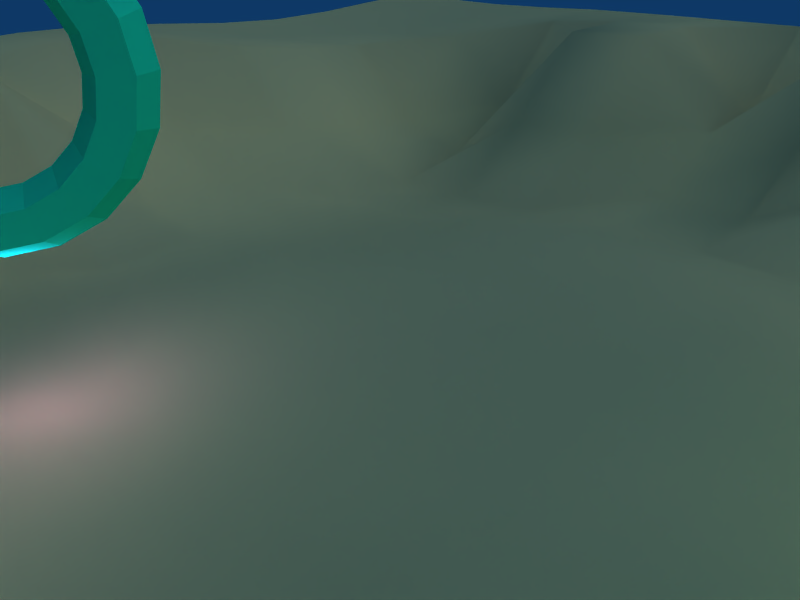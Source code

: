 # Source: level-test.blend  (saved by Blender 2.49.2; exported with 4.5.12 LTS)
import bpy
from mathutils import Matrix  # noqa: F401  (used for matrix-valued properties, if any)

bpy.ops.wm.read_factory_settings(use_empty=True)
scene = bpy.context.scene
scene.name = 'Scene'

# ---- collections
col_collection_1 = bpy.data.collections.new('Collection 1'); scene.collection.children.link(col_collection_1)

# ---- materials (node trees are filled in below, after node groups)
mat_loop = bpy.data.materials.new('Loop')
mat_loop.alpha_threshold = 0.0
mat_loop.diffuse_color = (0.07938, 0.9346, 0.7064, 1.0)
mat_loop.roughness = 0.5
mat_loop.line_color = (0.0, 0.0, 0.0, 1.0)
mat_ground = bpy.data.materials.new('Ground')
mat_ground.alpha_threshold = 0.0
mat_ground.diffuse_color = (0.8634, 0.7463, 0.5037, 1.0)
mat_ground.roughness = 0.5
mat_ground.line_color = (0.0, 0.0, 0.0, 1.0)

# ---- material node trees

# ---- world
world_world = bpy.data.worlds.new('World'); scene.world = world_world
world_world.color = (0.05656, 0.2208, 0.4)
world_world.use_sun_shadow = False
world_world.sun_shadow_jitter_overblur = 0.0
world_world.cycles.sampling_method = 'MANUAL'
world_world.cycles.sample_map_resolution = 256

# ---- cameras
cam_camera = bpy.data.cameras.new('Camera')
cam_camera.passepartout_alpha = 0.2
cam_camera.clip_start = 1.0
cam_camera.clip_end = 300.0
cam_camera.lens = 35.0
cam_camera.ortho_scale = 7.314
cam_camera.show_passepartout = False
cam_camera.show_safe_areas = True
cam_camera.dof.focus_distance = 0.0
cam_camera.dof.aperture_fstop = 128.0

# ---- lights
light_lamp_003 = bpy.data.lights.new('Lamp.003', 'POINT')
light_lamp_003.color = (0.9766, 0.5575, 1.0)
light_lamp_003.transmission_factor = 0.0
light_lamp_003.energy = 100.0
light_lamp_003.shadow_buffer_clip_start = 0.5
light_lamp_003.shadow_soft_size = 1.0
light_lamp_003.shadow_maximum_resolution = 0.006
light_lamp_003.use_absolute_resolution = True
light_lamp_003.cycles.use_multiple_importance_sampling = False
light_lamp_004 = bpy.data.lights.new('Lamp.004', 'POINT')
light_lamp_004.color = (0.8935, 1.0, 0.5122)
light_lamp_004.transmission_factor = 0.0
light_lamp_004.energy = 100.0
light_lamp_004.shadow_buffer_clip_start = 0.5
light_lamp_004.shadow_soft_size = 1.0
light_lamp_004.shadow_maximum_resolution = 0.006
light_lamp_004.use_absolute_resolution = True
light_lamp_004.cycles.use_multiple_importance_sampling = False
light_lamp_001 = bpy.data.lights.new('Lamp.001', 'POINT')
light_lamp_001.color = (0.5122, 1.0, 0.6993)
light_lamp_001.transmission_factor = 0.0
light_lamp_001.energy = 100.0
light_lamp_001.shadow_buffer_clip_start = 0.5
light_lamp_001.shadow_soft_size = 1.0
light_lamp_001.shadow_maximum_resolution = 0.006
light_lamp_001.use_absolute_resolution = True
light_lamp_001.cycles.use_multiple_importance_sampling = False
light_spot = bpy.data.lights.new('Spot', 'SUN')
light_spot.transmission_factor = 0.0
light_spot.cutoff_distance = 30.0
light_spot.angle = 1.571
light_spot.energy = 1.0
light_spot.shadow_buffer_clip_start = 1.001
light_spot.shadow_soft_size = 1.0
light_spot.shadow_cascade_max_distance = 1000.0
light_spot.cycles.use_multiple_importance_sampling = False

# ---- meshes
me_torus_002 = bpy.data.meshes.new('Torus.002')
me_torus_002.from_pydata([(1.25, 0.0, 0.0), (1.125, 0.0, 0.2165), (0.875, 0.0, 0.2165), (0.75, 0.0, 3.062e-17), (0.875, 0.0, -0.2165), (1.125, 0.0, -0.2165), (1.189, 0.3863, 0.0), (1.07, 0.3476, 0.2165), (0.8322, 0.2704, 0.2165), (0.7133, 0.2318, 3.062e-17), (0.8322, 0.2704, -0.2165), (1.07, 0.3476, -0.2165), (1.011, 0.7347, 0.0), (0.9101, 0.6613, 0.2165), (0.7079, 0.5143, 0.2165), (0.6068, 0.4408, 3.062e-17), (0.7079, 0.5143, -0.2165), (0.9101, 0.6613, -0.2165), (0.7347, 1.011, 0.0), (0.6613, 0.9101, 0.2165), (0.5143, 0.7079, 0.2165), (0.4408, 0.6068, 3.062e-17), (0.5143, 0.7079, -0.2165), (0.6613, 0.9101, -0.2165), (0.3863, 1.189, 0.0), (0.3476, 1.07, 0.2165), (0.2704, 0.8322, 0.2165), (0.2318, 0.7133, 3.062e-17), (0.2704, 0.8322, -0.2165), (0.3476, 1.07, -0.2165), (-5.464e-08, 1.25, 0.0), (-4.918e-08, 1.125, 0.2165), (-3.825e-08, 0.875, 0.2165), (-3.278e-08, 0.75, 3.062e-17), (-3.825e-08, 0.875, -0.2165), (-4.918e-08, 1.125, -0.2165), (-0.3863, 1.189, 0.0), (-0.3476, 1.07, 0.2165), (-0.2704, 0.8322, 0.2165), (-0.2318, 0.7133, 3.062e-17), (-0.2704, 0.8322, -0.2165), (-0.3476, 1.07, -0.2165), (-0.7347, 1.011, 0.0), (-0.6613, 0.9101, 0.2165), (-0.5143, 0.7079, 0.2165), (-0.4408, 0.6068, 3.062e-17), (-0.5143, 0.7079, -0.2165), (-0.6613, 0.9101, -0.2165), (-1.011, 0.7347, 0.0), (-0.9101, 0.6613, 0.2165), (-0.7079, 0.5143, 0.2165), (-0.6068, 0.4408, 3.062e-17), (-0.7079, 0.5143, -0.2165), (-0.9101, 0.6613, -0.2165), (-1.189, 0.3863, 0.0), (-1.07, 0.3476, 0.2165), (-0.8322, 0.2704, 0.2165), (-0.7133, 0.2318, 3.062e-17), (-0.8322, 0.2704, -0.2165), (-1.07, 0.3476, -0.2165), (-1.25, -1.093e-07, 0.0), (-1.125, -9.835e-08, 0.2165), (-0.875, -7.649e-08, 0.2165), (-0.75, -6.557e-08, 3.062e-17), (-0.875, -7.649e-08, -0.2165), (-1.125, -9.835e-08, -0.2165), (-1.189, -0.3863, 0.0), (-1.07, -0.3476, 0.2165), (-0.8322, -0.2704, 0.2165), (-0.7133, -0.2318, 3.062e-17), (-0.8322, -0.2704, -0.2165), (-1.07, -0.3476, -0.2165), (-1.011, -0.7347, 0.0), (-0.9101, -0.6613, 0.2165), (-0.7079, -0.5143, 0.2165), (-0.6068, -0.4408, 3.062e-17), (-0.7079, -0.5143, -0.2165), (-0.9101, -0.6613, -0.2165), (-0.7347, -1.011, 0.0), (-0.6613, -0.9101, 0.2165), (-0.5143, -0.7079, 0.2165), (-0.4408, -0.6068, 3.062e-17), (-0.5143, -0.7079, -0.2165), (-0.6613, -0.9101, -0.2165), (-0.3863, -1.189, 0.0), (-0.3476, -1.07, 0.2165), (-0.2704, -0.8322, 0.2165), (-0.2318, -0.7133, 3.062e-17), (-0.2704, -0.8322, -0.2165), (-0.3476, -1.07, -0.2165), (1.491e-08, -1.25, 0.0), (1.342e-08, -1.125, 0.2165), (1.043e-08, -0.875, 0.2165), (8.944e-09, -0.75, 3.062e-17), (1.043e-08, -0.875, -0.2165), (1.342e-08, -1.125, -0.2165), (0.3863, -1.189, 0.0), (0.3476, -1.07, 0.2165), (0.2704, -0.8322, 0.2165), (0.2318, -0.7133, 3.062e-17), (0.2704, -0.8322, -0.2165), (0.3476, -1.07, -0.2165), (0.7347, -1.011, 0.0), (0.6613, -0.9101, 0.2165), (0.5143, -0.7079, 0.2165), (0.4408, -0.6068, 3.062e-17), (0.5143, -0.7079, -0.2165), (0.6613, -0.9101, -0.2165), (1.011, -0.7347, 0.0), (0.9101, -0.6613, 0.2165), (0.7079, -0.5143, 0.2165), (0.6068, -0.4408, 3.062e-17), (0.7079, -0.5143, -0.2165), (0.9101, -0.6613, -0.2165), (1.189, -0.3863, 0.0), (1.07, -0.3476, 0.2165), (0.8322, -0.2704, 0.2165), (0.7133, -0.2318, 3.062e-17), (0.8322, -0.2704, -0.2165), (1.07, -0.3476, -0.2165)], [], [(1, 0, 6, 7), (7, 8, 2, 1), (8, 9, 3, 2), (9, 10, 4, 3), (10, 11, 5, 4), (0, 5, 11, 6), (12, 13, 7, 6), (13, 14, 8, 7), (14, 15, 9, 8), (15, 16, 10, 9), (16, 17, 11, 10), (17, 12, 6, 11), (18, 19, 13, 12), (19, 20, 14, 13), (20, 21, 15, 14), (21, 22, 16, 15), (22, 23, 17, 16), (23, 18, 12, 17), (24, 25, 19, 18), (25, 26, 20, 19), (26, 27, 21, 20), (27, 28, 22, 21), (28, 29, 23, 22), (29, 24, 18, 23), (30, 31, 25, 24), (31, 32, 26, 25), (32, 33, 27, 26), (33, 34, 28, 27), (34, 35, 29, 28), (35, 30, 24, 29), (36, 37, 31, 30), (37, 38, 32, 31), (38, 39, 33, 32), (39, 40, 34, 33), (40, 41, 35, 34), (41, 36, 30, 35), (42, 43, 37, 36), (43, 44, 38, 37), (44, 45, 39, 38), (45, 46, 40, 39), (46, 47, 41, 40), (47, 42, 36, 41), (48, 49, 43, 42), (49, 50, 44, 43), (50, 51, 45, 44), (51, 52, 46, 45), (52, 53, 47, 46), (53, 48, 42, 47), (54, 55, 49, 48), (55, 56, 50, 49), (56, 57, 51, 50), (57, 58, 52, 51), (58, 59, 53, 52), (59, 54, 48, 53), (60, 61, 55, 54), (61, 62, 56, 55), (62, 63, 57, 56), (63, 64, 58, 57), (64, 65, 59, 58), (65, 60, 54, 59), (66, 67, 61, 60), (67, 68, 62, 61), (68, 69, 63, 62), (69, 70, 64, 63), (70, 71, 65, 64), (71, 66, 60, 65), (72, 73, 67, 66), (73, 74, 68, 67), (74, 75, 69, 68), (75, 76, 70, 69), (76, 77, 71, 70), (77, 72, 66, 71), (78, 79, 73, 72), (79, 80, 74, 73), (80, 81, 75, 74), (81, 82, 76, 75), (82, 83, 77, 76), (83, 78, 72, 77), (84, 85, 79, 78), (85, 86, 80, 79), (86, 87, 81, 80), (87, 88, 82, 81), (88, 89, 83, 82), (89, 84, 78, 83), (90, 91, 85, 84), (91, 92, 86, 85), (92, 93, 87, 86), (93, 94, 88, 87), (94, 95, 89, 88), (95, 90, 84, 89), (96, 97, 91, 90), (97, 98, 92, 91), (98, 99, 93, 92), (99, 100, 94, 93), (100, 101, 95, 94), (101, 96, 90, 95), (102, 103, 97, 96), (103, 104, 98, 97), (104, 105, 99, 98), (105, 106, 100, 99), (106, 107, 101, 100), (107, 102, 96, 101), (108, 109, 103, 102), (109, 110, 104, 103), (110, 111, 105, 104), (111, 112, 106, 105), (112, 113, 107, 106), (113, 108, 102, 107), (114, 115, 109, 108), (115, 116, 110, 109), (116, 117, 111, 110), (117, 118, 112, 111), (118, 119, 113, 112), (119, 114, 108, 113), (0, 1, 115, 114), (1, 2, 116, 115), (2, 3, 117, 116), (3, 4, 118, 117), (4, 5, 119, 118), (5, 0, 114, 119)])
me_torus_002.materials.append(mat_loop)
me_torus_002.use_remesh_preserve_volume = False
me_torus_002.use_remesh_preserve_attributes = False
me_torus_002.use_mirror_vertex_groups = False
me_torus_002.update()
me_torus_001 = bpy.data.meshes.new('Torus.001')
me_torus_001.from_pydata([(1.25, 0.0, 0.0), (1.125, 0.0, 0.2165), (0.875, 0.0, 0.2165), (0.75, 0.0, 3.062e-17), (0.875, 0.0, -0.2165), (1.125, 0.0, -0.2165), (1.189, 0.3863, 0.0), (1.07, 0.3476, 0.2165), (0.8322, 0.2704, 0.2165), (0.7133, 0.2318, 3.062e-17), (0.8322, 0.2704, -0.2165), (1.07, 0.3476, -0.2165), (1.011, 0.7347, 0.0), (0.9101, 0.6613, 0.2165), (0.7079, 0.5143, 0.2165), (0.6068, 0.4408, 3.062e-17), (0.7079, 0.5143, -0.2165), (0.9101, 0.6613, -0.2165), (0.7347, 1.011, 0.0), (0.6613, 0.9101, 0.2165), (0.5143, 0.7079, 0.2165), (0.4408, 0.6068, 3.062e-17), (0.5143, 0.7079, -0.2165), (0.6613, 0.9101, -0.2165), (0.3863, 1.189, 0.0), (0.3476, 1.07, 0.2165), (0.2704, 0.8322, 0.2165), (0.2318, 0.7133, 3.062e-17), (0.2704, 0.8322, -0.2165), (0.3476, 1.07, -0.2165), (-5.464e-08, 1.25, 0.0), (-4.918e-08, 1.125, 0.2165), (-3.825e-08, 0.875, 0.2165), (-3.278e-08, 0.75, 3.062e-17), (-3.825e-08, 0.875, -0.2165), (-4.918e-08, 1.125, -0.2165), (-0.3863, 1.189, 0.0), (-0.3476, 1.07, 0.2165), (-0.2704, 0.8322, 0.2165), (-0.2318, 0.7133, 3.062e-17), (-0.2704, 0.8322, -0.2165), (-0.3476, 1.07, -0.2165), (-0.7347, 1.011, 0.0), (-0.6613, 0.9101, 0.2165), (-0.5143, 0.7079, 0.2165), (-0.4408, 0.6068, 3.062e-17), (-0.5143, 0.7079, -0.2165), (-0.6613, 0.9101, -0.2165), (-1.011, 0.7347, 0.0), (-0.9101, 0.6613, 0.2165), (-0.7079, 0.5143, 0.2165), (-0.6068, 0.4408, 3.062e-17), (-0.7079, 0.5143, -0.2165), (-0.9101, 0.6613, -0.2165), (-1.189, 0.3863, 0.0), (-1.07, 0.3476, 0.2165), (-0.8322, 0.2704, 0.2165), (-0.7133, 0.2318, 3.062e-17), (-0.8322, 0.2704, -0.2165), (-1.07, 0.3476, -0.2165), (-1.25, -1.093e-07, 0.0), (-1.125, -9.835e-08, 0.2165), (-0.875, -7.649e-08, 0.2165), (-0.75, -6.557e-08, 3.062e-17), (-0.875, -7.649e-08, -0.2165), (-1.125, -9.835e-08, -0.2165), (-1.189, -0.3863, 0.0), (-1.07, -0.3476, 0.2165), (-0.8322, -0.2704, 0.2165), (-0.7133, -0.2318, 3.062e-17), (-0.8322, -0.2704, -0.2165), (-1.07, -0.3476, -0.2165), (-1.011, -0.7347, 0.0), (-0.9101, -0.6613, 0.2165), (-0.7079, -0.5143, 0.2165), (-0.6068, -0.4408, 3.062e-17), (-0.7079, -0.5143, -0.2165), (-0.9101, -0.6613, -0.2165), (-0.7347, -1.011, 0.0), (-0.6613, -0.9101, 0.2165), (-0.5143, -0.7079, 0.2165), (-0.4408, -0.6068, 3.062e-17), (-0.5143, -0.7079, -0.2165), (-0.6613, -0.9101, -0.2165), (-0.3863, -1.189, 0.0), (-0.3476, -1.07, 0.2165), (-0.2704, -0.8322, 0.2165), (-0.2318, -0.7133, 3.062e-17), (-0.2704, -0.8322, -0.2165), (-0.3476, -1.07, -0.2165), (1.491e-08, -1.25, 0.0), (1.342e-08, -1.125, 0.2165), (1.043e-08, -0.875, 0.2165), (8.944e-09, -0.75, 3.062e-17), (1.043e-08, -0.875, -0.2165), (1.342e-08, -1.125, -0.2165), (0.3863, -1.189, 0.0), (0.3476, -1.07, 0.2165), (0.2704, -0.8322, 0.2165), (0.2318, -0.7133, 3.062e-17), (0.2704, -0.8322, -0.2165), (0.3476, -1.07, -0.2165), (0.7347, -1.011, 0.0), (0.6613, -0.9101, 0.2165), (0.5143, -0.7079, 0.2165), (0.4408, -0.6068, 3.062e-17), (0.5143, -0.7079, -0.2165), (0.6613, -0.9101, -0.2165), (1.011, -0.7347, 0.0), (0.9101, -0.6613, 0.2165), (0.7079, -0.5143, 0.2165), (0.6068, -0.4408, 3.062e-17), (0.7079, -0.5143, -0.2165), (0.9101, -0.6613, -0.2165), (1.189, -0.3863, 0.0), (1.07, -0.3476, 0.2165), (0.8322, -0.2704, 0.2165), (0.7133, -0.2318, 3.062e-17), (0.8322, -0.2704, -0.2165), (1.07, -0.3476, -0.2165)], [], [(1, 0, 6, 7), (7, 8, 2, 1), (8, 9, 3, 2), (9, 10, 4, 3), (10, 11, 5, 4), (0, 5, 11, 6), (12, 13, 7, 6), (13, 14, 8, 7), (14, 15, 9, 8), (15, 16, 10, 9), (16, 17, 11, 10), (17, 12, 6, 11), (18, 19, 13, 12), (19, 20, 14, 13), (20, 21, 15, 14), (21, 22, 16, 15), (22, 23, 17, 16), (23, 18, 12, 17), (24, 25, 19, 18), (25, 26, 20, 19), (26, 27, 21, 20), (27, 28, 22, 21), (28, 29, 23, 22), (29, 24, 18, 23), (30, 31, 25, 24), (31, 32, 26, 25), (32, 33, 27, 26), (33, 34, 28, 27), (34, 35, 29, 28), (35, 30, 24, 29), (36, 37, 31, 30), (37, 38, 32, 31), (38, 39, 33, 32), (39, 40, 34, 33), (40, 41, 35, 34), (41, 36, 30, 35), (42, 43, 37, 36), (43, 44, 38, 37), (44, 45, 39, 38), (45, 46, 40, 39), (46, 47, 41, 40), (47, 42, 36, 41), (48, 49, 43, 42), (49, 50, 44, 43), (50, 51, 45, 44), (51, 52, 46, 45), (52, 53, 47, 46), (53, 48, 42, 47), (54, 55, 49, 48), (55, 56, 50, 49), (56, 57, 51, 50), (57, 58, 52, 51), (58, 59, 53, 52), (59, 54, 48, 53), (60, 61, 55, 54), (61, 62, 56, 55), (62, 63, 57, 56), (63, 64, 58, 57), (64, 65, 59, 58), (65, 60, 54, 59), (66, 67, 61, 60), (67, 68, 62, 61), (68, 69, 63, 62), (69, 70, 64, 63), (70, 71, 65, 64), (71, 66, 60, 65), (72, 73, 67, 66), (73, 74, 68, 67), (74, 75, 69, 68), (75, 76, 70, 69), (76, 77, 71, 70), (77, 72, 66, 71), (78, 79, 73, 72), (79, 80, 74, 73), (80, 81, 75, 74), (81, 82, 76, 75), (82, 83, 77, 76), (83, 78, 72, 77), (84, 85, 79, 78), (85, 86, 80, 79), (86, 87, 81, 80), (87, 88, 82, 81), (88, 89, 83, 82), (89, 84, 78, 83), (90, 91, 85, 84), (91, 92, 86, 85), (92, 93, 87, 86), (93, 94, 88, 87), (94, 95, 89, 88), (95, 90, 84, 89), (96, 97, 91, 90), (97, 98, 92, 91), (98, 99, 93, 92), (99, 100, 94, 93), (100, 101, 95, 94), (101, 96, 90, 95), (102, 103, 97, 96), (103, 104, 98, 97), (104, 105, 99, 98), (105, 106, 100, 99), (106, 107, 101, 100), (107, 102, 96, 101), (108, 109, 103, 102), (109, 110, 104, 103), (110, 111, 105, 104), (111, 112, 106, 105), (112, 113, 107, 106), (113, 108, 102, 107), (114, 115, 109, 108), (115, 116, 110, 109), (116, 117, 111, 110), (117, 118, 112, 111), (118, 119, 113, 112), (119, 114, 108, 113), (0, 1, 115, 114), (1, 2, 116, 115), (2, 3, 117, 116), (3, 4, 118, 117), (4, 5, 119, 118), (5, 0, 114, 119)])
me_torus_001.materials.append(mat_loop)
me_torus_001.use_remesh_preserve_volume = False
me_torus_001.use_remesh_preserve_attributes = False
me_torus_001.use_mirror_vertex_groups = False
me_torus_001.update()
me_torus = bpy.data.meshes.new('Torus')
me_torus.from_pydata([(1.25, 0.0, 0.0), (1.125, 0.0, 0.2165), (0.875, 0.0, 0.2165), (0.75, 0.0, 3.062e-17), (0.875, 0.0, -0.2165), (1.125, 0.0, -0.2165), (1.189, 0.3863, 0.0), (1.07, 0.3476, 0.2165), (0.8322, 0.2704, 0.2165), (0.7133, 0.2318, 3.062e-17), (0.8322, 0.2704, -0.2165), (1.07, 0.3476, -0.2165), (1.011, 0.7347, 0.0), (0.9101, 0.6613, 0.2165), (0.7079, 0.5143, 0.2165), (0.6068, 0.4408, 3.062e-17), (0.7079, 0.5143, -0.2165), (0.9101, 0.6613, -0.2165), (0.7347, 1.011, 0.0), (0.6613, 0.9101, 0.2165), (0.5143, 0.7079, 0.2165), (0.4408, 0.6068, 3.062e-17), (0.5143, 0.7079, -0.2165), (0.6613, 0.9101, -0.2165), (0.3863, 1.189, 0.0), (0.3476, 1.07, 0.2165), (0.2704, 0.8322, 0.2165), (0.2318, 0.7133, 3.062e-17), (0.2704, 0.8322, -0.2165), (0.3476, 1.07, -0.2165), (-5.464e-08, 1.25, 0.0), (-4.918e-08, 1.125, 0.2165), (-3.825e-08, 0.875, 0.2165), (-3.278e-08, 0.75, 3.062e-17), (-3.825e-08, 0.875, -0.2165), (-4.918e-08, 1.125, -0.2165), (-0.3863, 1.189, 0.0), (-0.3476, 1.07, 0.2165), (-0.2704, 0.8322, 0.2165), (-0.2318, 0.7133, 3.062e-17), (-0.2704, 0.8322, -0.2165), (-0.3476, 1.07, -0.2165), (-0.7347, 1.011, 0.0), (-0.6613, 0.9101, 0.2165), (-0.5143, 0.7079, 0.2165), (-0.4408, 0.6068, 3.062e-17), (-0.5143, 0.7079, -0.2165), (-0.6613, 0.9101, -0.2165), (-1.011, 0.7347, 0.0), (-0.9101, 0.6613, 0.2165), (-0.7079, 0.5143, 0.2165), (-0.6068, 0.4408, 3.062e-17), (-0.7079, 0.5143, -0.2165), (-0.9101, 0.6613, -0.2165), (-1.189, 0.3863, 0.0), (-1.07, 0.3476, 0.2165), (-0.8322, 0.2704, 0.2165), (-0.7133, 0.2318, 3.062e-17), (-0.8322, 0.2704, -0.2165), (-1.07, 0.3476, -0.2165), (-1.25, -1.093e-07, 0.0), (-1.125, -9.835e-08, 0.2165), (-0.875, -7.649e-08, 0.2165), (-0.75, -6.557e-08, 3.062e-17), (-0.875, -7.649e-08, -0.2165), (-1.125, -9.835e-08, -0.2165), (-1.189, -0.3863, 0.0), (-1.07, -0.3476, 0.2165), (-0.8322, -0.2704, 0.2165), (-0.7133, -0.2318, 3.062e-17), (-0.8322, -0.2704, -0.2165), (-1.07, -0.3476, -0.2165), (-1.011, -0.7347, 0.0), (-0.9101, -0.6613, 0.2165), (-0.7079, -0.5143, 0.2165), (-0.6068, -0.4408, 3.062e-17), (-0.7079, -0.5143, -0.2165), (-0.9101, -0.6613, -0.2165), (-0.7347, -1.011, 0.0), (-0.6613, -0.9101, 0.2165), (-0.5143, -0.7079, 0.2165), (-0.4408, -0.6068, 3.062e-17), (-0.5143, -0.7079, -0.2165), (-0.6613, -0.9101, -0.2165), (-0.3863, -1.189, 0.0), (-0.3476, -1.07, 0.2165), (-0.2704, -0.8322, 0.2165), (-0.2318, -0.7133, 3.062e-17), (-0.2704, -0.8322, -0.2165), (-0.3476, -1.07, -0.2165), (1.491e-08, -1.25, 0.0), (1.342e-08, -1.125, 0.2165), (1.043e-08, -0.875, 0.2165), (8.944e-09, -0.75, 3.062e-17), (1.043e-08, -0.875, -0.2165), (1.342e-08, -1.125, -0.2165), (0.3863, -1.189, 0.0), (0.3476, -1.07, 0.2165), (0.2704, -0.8322, 0.2165), (0.2318, -0.7133, 3.062e-17), (0.2704, -0.8322, -0.2165), (0.3476, -1.07, -0.2165), (0.7347, -1.011, 0.0), (0.6613, -0.9101, 0.2165), (0.5143, -0.7079, 0.2165), (0.4408, -0.6068, 3.062e-17), (0.5143, -0.7079, -0.2165), (0.6613, -0.9101, -0.2165), (1.011, -0.7347, 0.0), (0.9101, -0.6613, 0.2165), (0.7079, -0.5143, 0.2165), (0.6068, -0.4408, 3.062e-17), (0.7079, -0.5143, -0.2165), (0.9101, -0.6613, -0.2165), (1.189, -0.3863, 0.0), (1.07, -0.3476, 0.2165), (0.8322, -0.2704, 0.2165), (0.7133, -0.2318, 3.062e-17), (0.8322, -0.2704, -0.2165), (1.07, -0.3476, -0.2165)], [], [(1, 0, 6, 7), (7, 8, 2, 1), (8, 9, 3, 2), (9, 10, 4, 3), (10, 11, 5, 4), (0, 5, 11, 6), (12, 13, 7, 6), (13, 14, 8, 7), (14, 15, 9, 8), (15, 16, 10, 9), (16, 17, 11, 10), (17, 12, 6, 11), (18, 19, 13, 12), (19, 20, 14, 13), (20, 21, 15, 14), (21, 22, 16, 15), (22, 23, 17, 16), (23, 18, 12, 17), (24, 25, 19, 18), (25, 26, 20, 19), (26, 27, 21, 20), (27, 28, 22, 21), (28, 29, 23, 22), (29, 24, 18, 23), (30, 31, 25, 24), (31, 32, 26, 25), (32, 33, 27, 26), (33, 34, 28, 27), (34, 35, 29, 28), (35, 30, 24, 29), (36, 37, 31, 30), (37, 38, 32, 31), (38, 39, 33, 32), (39, 40, 34, 33), (40, 41, 35, 34), (41, 36, 30, 35), (42, 43, 37, 36), (43, 44, 38, 37), (44, 45, 39, 38), (45, 46, 40, 39), (46, 47, 41, 40), (47, 42, 36, 41), (48, 49, 43, 42), (49, 50, 44, 43), (50, 51, 45, 44), (51, 52, 46, 45), (52, 53, 47, 46), (53, 48, 42, 47), (54, 55, 49, 48), (55, 56, 50, 49), (56, 57, 51, 50), (57, 58, 52, 51), (58, 59, 53, 52), (59, 54, 48, 53), (60, 61, 55, 54), (61, 62, 56, 55), (62, 63, 57, 56), (63, 64, 58, 57), (64, 65, 59, 58), (65, 60, 54, 59), (66, 67, 61, 60), (67, 68, 62, 61), (68, 69, 63, 62), (69, 70, 64, 63), (70, 71, 65, 64), (71, 66, 60, 65), (72, 73, 67, 66), (73, 74, 68, 67), (74, 75, 69, 68), (75, 76, 70, 69), (76, 77, 71, 70), (77, 72, 66, 71), (78, 79, 73, 72), (79, 80, 74, 73), (80, 81, 75, 74), (81, 82, 76, 75), (82, 83, 77, 76), (83, 78, 72, 77), (84, 85, 79, 78), (85, 86, 80, 79), (86, 87, 81, 80), (87, 88, 82, 81), (88, 89, 83, 82), (89, 84, 78, 83), (90, 91, 85, 84), (91, 92, 86, 85), (92, 93, 87, 86), (93, 94, 88, 87), (94, 95, 89, 88), (95, 90, 84, 89), (96, 97, 91, 90), (97, 98, 92, 91), (98, 99, 93, 92), (99, 100, 94, 93), (100, 101, 95, 94), (101, 96, 90, 95), (102, 103, 97, 96), (103, 104, 98, 97), (104, 105, 99, 98), (105, 106, 100, 99), (106, 107, 101, 100), (107, 102, 96, 101), (108, 109, 103, 102), (109, 110, 104, 103), (110, 111, 105, 104), (111, 112, 106, 105), (112, 113, 107, 106), (113, 108, 102, 107), (114, 115, 109, 108), (115, 116, 110, 109), (116, 117, 111, 110), (117, 118, 112, 111), (118, 119, 113, 112), (119, 114, 108, 113), (0, 1, 115, 114), (1, 2, 116, 115), (2, 3, 117, 116), (3, 4, 118, 117), (4, 5, 119, 118), (5, 0, 114, 119)])
me_torus.materials.append(mat_loop)
me_torus.use_remesh_preserve_volume = False
me_torus.use_remesh_preserve_attributes = False
me_torus.use_mirror_vertex_groups = False
me_torus.update()
me_plane = bpy.data.meshes.new('Plane')
me_plane.from_pydata([(1.0, 1.0, 0.2143), (1.0, -1.0, 0.2143), (-1.0, -1.0, 0.2143), (-1.0, 1.0, 0.2133), (0.0, -1.0, 0.2157), (1.0, -5.96e-08, 0.2143), (1.788e-07, 1.0, 0.2143), (-1.0, 2.98e-07, 0.206), (5.96e-08, 1.192e-07, 0.0388), (0.5, -1.0, 0.2094), (-0.5, -1.0, 0.2157), (1.0, 0.5, 0.2143), (1.0, -0.5, 0.2094), (0.5, 1.0, 0.2143), (-0.5, 1.0, 0.2133), (-1.0, -0.5, 0.206), (-1.0, 0.5, 0.1948), (-0.5, 2.086e-07, -0.003289), (1.192e-07, 0.5, 0.02083), (0.5, 2.98e-08, 0.04585), (2.98e-08, -0.5, 0.05241), (-0.5, 0.5, -0.009614), (0.5, 0.5, 0.0), (-0.5, -0.5, 0.03654), (0.5, -0.5, 0.1056), (0.25, -1.0, 0.2143), (0.75, -1.0, 0.2094), (-0.25, -1.0, 0.2247), (-0.75, -1.0, 0.2143), (1.0, 0.75, 0.2143), (1.0, 0.25, 0.2143), (1.0, -0.75, 0.2094), (1.0, -0.25, 0.2143), (0.75, 1.0, 0.2143), (0.25, 1.0, 0.2143), (-0.75, 1.0, 0.2073), (-0.25, 1.0, 0.2143), (-1.0, -0.75, 0.2143), (-1.0, -0.25, 0.1914), (-1.0, 0.75, 0.1948), (-1.0, 0.25, 0.2133), (-0.75, 2.533e-07, 0.1914), (-0.25, 1.639e-07, 0.02296), (1.49e-07, 0.75, 0.09301), (8.941e-08, 0.25, 0.038), (0.75, -1.49e-08, 0.2253), (0.25, 7.451e-08, 0.05163), (1.49e-08, -0.75, 0.2195), (4.47e-08, -0.25, -0.008644), (-0.75, 0.5, 0.1734), (-0.5, 0.75, 0.07715), (-0.25, 0.5, 0.006478), (-0.5, 0.25, 0.0008818), (0.25, 0.5, 0.006478), (0.5, 0.75, 0.09301), (0.75, 0.5, 0.08113), (0.5, 0.25, 0.006835), (-0.75, -0.5, 0.1914), (-0.5, -0.25, -0.02393), (-0.25, -0.5, 0.1457), (-0.5, -0.75, 0.2378), (0.25, -0.5, 0.06614), (0.5, -0.25, 0.07767), (0.75, -0.5, 0.07208), (0.5, -0.75, 0.1832), (-0.75, 0.75, 0.1734), (-0.25, 0.75, 0.2143), (-0.75, 0.25, 0.08795), (-0.25, 0.25, 0.02383), (0.25, 0.75, 0.09301), (0.75, 0.75, 0.1925), (0.25, 0.25, 0.04967), (0.75, 0.25, 0.09375), (-0.75, -0.25, 0.03643), (-0.25, -0.25, 0.00728), (-0.75, -0.75, 0.2143), (-0.25, -0.75, 0.2513), (0.25, -0.25, 0.059), (0.75, -0.25, 0.1123), (0.25, -0.75, 0.09445), (0.75, -0.75, 0.1821), (0.125, -1.0, 0.2143), (0.375, -1.0, 0.2133), (0.875, -1.0, 0.2133), (0.625, -1.0, 0.2074), (-0.125, -1.0, 0.2216), (-0.375, -1.0, 0.2216), (-0.875, -1.0, 0.2143), (-0.625, -1.0, 0.2143), (1.0, 0.875, 0.2143), (1.0, 0.625, 0.2132), (1.0, 0.125, 0.2143), (1.0, 0.375, 0.2143), (1.0, -0.875, 0.2133), (1.0, -0.625, 0.2074), (1.0, -0.125, 0.2143), (1.0, -0.375, 0.2133), (0.875, 1.0, 0.2143), (0.625, 1.0, 0.2143), (0.375, 1.0, 0.2143), (0.125, 1.0, 0.2143), (-0.875, 1.0, 0.2093), (-0.625, 1.0, 0.2093), (-0.375, 1.0, 0.2143), (-0.125, 1.0, 0.2143), (-1.0, -0.875, 0.2143), (-1.0, -0.625, 0.2138), (-1.0, -0.125, 0.1959), (-1.0, -0.375, 0.1959), (-1.0, 0.875, 0.2048), (-1.0, 0.625, 0.1905), (-1.0, 0.125, 0.2138), (-1.0, 0.375, 0.2048), (-0.875, 2.757e-07, 0.1959), (-0.625, 2.31e-07, 0.07042), (-0.125, 1.416e-07, 0.02997), (-0.375, 1.863e-07, 0.01622), (1.639e-07, 0.875, 0.2143), (1.341e-07, 0.625, 0.02892), (7.451e-08, 0.125, 0.05126), (1.043e-07, 0.375, 0.05203), (0.875, -3.725e-08, 0.2158), (0.625, 7.451e-09, 0.1257), (0.375, 5.215e-08, 0.04833), (0.125, 9.686e-08, 0.04772), (7.451e-09, -0.875, 0.221), (2.235e-08, -0.625, 0.1226), (3.725e-08, -0.375, 0.003531), (5.215e-08, -0.125, 0.01824), (-0.625, 0.5, 0.06393), (-0.875, 0.5, 0.1799), (-0.5, 0.875, 0.2048), (-0.5, 0.625, 0.01397), (-0.375, 0.5, -0.001043), (-0.125, 0.5, 0.02083), (-0.5, 0.375, -0.003366), (-0.5, 0.125, 0.003678), (0.375, 0.5, 0.0), (0.125, 0.5, 0.02083), (0.5, 0.625, 0.0), (0.5, 0.875, 0.2143), (0.625, 0.5, 0.02825), (0.875, 0.5, 0.2029), (0.5, 0.375, 0.0), (0.5, 0.125, 0.02335), (-0.625, -0.5, 0.07567), (-0.875, -0.5, 0.1959), (-0.5, -0.375, -0.01489), (-0.5, -0.125, -0.01588), (-0.375, -0.5, 0.06301), (-0.125, -0.5, 0.1371), (-0.5, -0.625, 0.129), (-0.5, -0.875, 0.2249), (0.375, -0.5, 0.06591), (0.125, -0.5, 0.1176), (0.5, -0.375, 0.05814), (0.5, -0.125, 0.07015), (0.625, -0.5, 0.08667), (0.875, -0.5, 0.1952), (0.5, -0.625, 0.1896), (0.5, -0.875, 0.1952), (-0.875, 0.75, 0.1799), (-0.75, 0.875, 0.1905), (-0.625, 0.75, 0.1799), (-0.75, 0.625, 0.1655), (-0.375, 0.75, 0.2093), (-0.25, 0.875, 0.2143), (-0.125, 0.75, 0.09301), (-0.25, 0.625, 0.09301), (-0.875, 0.25, 0.2093), (-0.75, 0.375, 0.1905), (-0.625, 0.25, 0.02718), (-0.75, 0.125, 0.08488), (-0.375, 0.25, 0.00844), (-0.25, 0.375, 0.02514), (-0.125, 0.25, 0.04186), (-0.25, 0.125, 0.03077), (0.125, 0.75, 0.2143), (0.25, 0.875, 0.2143), (0.375, 0.75, 0.02892), (0.25, 0.625, 0.02892), (0.625, 0.75, 0.08797), (0.75, 0.875, 0.2132), (0.875, 0.75, 0.2029), (0.75, 0.625, 0.1765), (0.125, 0.25, 0.0559), (0.25, 0.375, 0.02083), (0.375, 0.25, 0.02571), (0.25, 0.125, 0.0612), (0.625, 0.25, 0.004823), (0.75, 0.375, 0.09301), (0.875, 0.25, 0.2143), (0.75, 0.125, 0.1015), (-0.875, -0.25, 0.1739), (-0.75, -0.125, 0.04552), (-0.625, -0.25, -0.04317), (-0.75, -0.375, 0.04552), (-0.375, -0.25, -0.0007775), (-0.25, -0.125, -0.0008635), (-0.125, -0.25, -0.008884), (-0.25, -0.375, 0.0197), (-0.875, -0.75, 0.2143), (-0.75, -0.625, 0.2084), (-0.625, -0.75, 0.2182), (-0.75, -0.875, 0.2143), (-0.375, -0.75, 0.262), (-0.25, -0.625, 0.2794), (-0.125, -0.75, 0.2099), (-0.25, -0.875, 0.2423), (0.125, -0.25, 0.02168), (0.25, -0.125, 0.04996), (0.375, -0.25, 0.08008), (0.25, -0.375, 0.05558), (0.625, -0.25, 0.08127), (0.75, -0.125, 0.2285), (0.875, -0.25, 0.09705), (0.75, -0.375, 0.03503), (0.125, -0.75, 0.2216), (0.25, -0.625, 0.1075), (0.375, -0.75, 0.1975), (0.25, -0.875, 0.2133), (0.625, -0.75, 0.1792), (0.75, -0.625, 0.06539), (0.875, -0.75, 0.1952), (0.75, -0.875, 0.1952), (-0.875, 0.875, 0.1948), (-0.625, 0.875, 0.1948), (-0.875, 0.625, 0.1734), (-0.625, 0.625, 0.05824), (-0.375, 0.875, 0.2133), (-0.125, 0.875, 0.09301), (-0.375, 0.625, 0.08795), (-0.125, 0.625, 0.02892), (-0.875, 0.375, 0.1948), (-0.625, 0.375, 0.07715), (-0.875, 0.125, 0.2104), (-0.625, 0.125, 0.02373), (-0.375, 0.375, 0.0008818), (-0.125, 0.375, 0.05379), (-0.375, 0.125, 0.0174), (-0.125, 0.125, 0.0366), (0.125, 0.875, 0.2143), (0.375, 0.875, 0.09301), (0.125, 0.625, 0.09301), (0.375, 0.625, 0.0), (0.625, 0.875, 0.2143), (0.875, 0.875, 0.2143), (0.625, 0.625, 0.08113), (0.875, 0.625, 0.1925), (0.125, 0.375, 0.04872), (0.375, 0.375, 0.006478), (0.125, 0.125, 0.06546), (0.375, 0.125, 0.04003), (0.625, 0.375, 0.0), (0.875, 0.375, 0.2143), (0.625, 0.125, 0.04811), (0.875, 0.125, 0.2143), (-0.875, -0.125, 0.1805), (-0.625, -0.125, -0.009211), (-0.875, -0.375, 0.1805), (-0.625, -0.375, -0.009159), (-0.375, -0.125, -0.0009675), (-0.125, -0.125, 0.004949), (-0.375, -0.375, 0.01111), (-0.125, -0.375, 0.006832), (-0.875, -0.625, 0.2104), (-0.625, -0.625, 0.219), (-0.875, -0.875, 0.2143), (-0.625, -0.875, 0.2138), (-0.375, -0.625, 0.1493), (-0.125, -0.625, 0.2513), (-0.375, -0.875, 0.2412), (-0.125, -0.875, 0.2195), (0.125, -0.125, 0.03074), (0.375, -0.125, 0.06735), (0.125, -0.375, 0.02459), (0.375, -0.375, 0.06927), (0.625, -0.125, 0.1397), (0.875, -0.125, 0.217), (0.625, -0.375, 0.03287), (0.875, -0.375, 0.08732), (0.125, -0.625, 0.228), (0.375, -0.625, 0.09727), (0.125, -0.875, 0.2157), (0.375, -0.875, 0.205), (0.625, -0.625, 0.1814), (0.875, -0.625, 0.1909), (0.625, -0.875, 0.1909), (0.875, -0.875, 0.205)], [], [(101, 3, 109, 225), (35, 101, 225, 162), (225, 109, 39, 161), (162, 225, 161, 65), (102, 35, 162, 226), (14, 102, 226, 131), (226, 162, 65, 163), (131, 226, 163, 50), (161, 39, 110, 227), (65, 161, 227, 164), (227, 110, 16, 130), (164, 227, 130, 49), (163, 65, 164, 228), (50, 163, 228, 132), (228, 164, 49, 129), (132, 228, 129, 21), (103, 14, 131, 229), (36, 103, 229, 166), (229, 131, 50, 165), (166, 229, 165, 66), (104, 36, 166, 230), (6, 104, 230, 117), (230, 166, 66, 167), (117, 230, 167, 43), (165, 50, 132, 231), (66, 165, 231, 168), (231, 132, 21, 133), (168, 231, 133, 51), (167, 66, 168, 232), (43, 167, 232, 118), (232, 168, 51, 134), (118, 232, 134, 18), (130, 16, 112, 233), (49, 130, 233, 170), (233, 112, 40, 169), (170, 233, 169, 67), (129, 49, 170, 234), (21, 129, 234, 135), (234, 170, 67, 171), (135, 234, 171, 52), (169, 40, 111, 235), (67, 169, 235, 172), (235, 111, 7, 113), (172, 235, 113, 41), (171, 67, 172, 236), (52, 171, 236, 136), (236, 172, 41, 114), (136, 236, 114, 17), (133, 21, 135, 237), (51, 133, 237, 174), (237, 135, 52, 173), (174, 237, 173, 68), (134, 51, 174, 238), (18, 134, 238, 120), (238, 174, 68, 175), (120, 238, 175, 44), (173, 52, 136, 239), (68, 173, 239, 176), (239, 136, 17, 116), (176, 239, 116, 42), (175, 68, 176, 240), (44, 175, 240, 119), (240, 176, 42, 115), (119, 240, 115, 8), (100, 6, 117, 241), (34, 100, 241, 178), (241, 117, 43, 177), (178, 241, 177, 69), (99, 34, 178, 242), (13, 99, 242, 140), (242, 178, 69, 179), (140, 242, 179, 54), (177, 43, 118, 243), (69, 177, 243, 180), (243, 118, 18, 138), (180, 243, 138, 53), (179, 69, 180, 244), (54, 179, 244, 139), (244, 180, 53, 137), (139, 244, 137, 22), (98, 13, 140, 245), (33, 98, 245, 182), (245, 140, 54, 181), (182, 245, 181, 70), (97, 33, 182, 246), (0, 97, 246, 89), (246, 182, 70, 183), (89, 246, 183, 29), (181, 54, 139, 247), (70, 181, 247, 184), (247, 139, 22, 141), (184, 247, 141, 55), (183, 70, 184, 248), (29, 183, 248, 90), (248, 184, 55, 142), (90, 248, 142, 11), (138, 18, 120, 249), (53, 138, 249, 186), (249, 120, 44, 185), (186, 249, 185, 71), (137, 53, 186, 250), (22, 137, 250, 143), (250, 186, 71, 187), (143, 250, 187, 56), (185, 44, 119, 251), (71, 185, 251, 188), (251, 119, 8, 124), (188, 251, 124, 46), (187, 71, 188, 252), (56, 187, 252, 144), (252, 188, 46, 123), (144, 252, 123, 19), (141, 22, 143, 253), (55, 141, 253, 190), (253, 143, 56, 189), (190, 253, 189, 72), (142, 55, 190, 254), (11, 142, 254, 92), (254, 190, 72, 191), (92, 254, 191, 30), (189, 56, 144, 255), (72, 189, 255, 192), (255, 144, 19, 122), (192, 255, 122, 45), (191, 72, 192, 256), (30, 191, 256, 91), (256, 192, 45, 121), (91, 256, 121, 5), (113, 7, 107, 257), (41, 113, 257, 194), (257, 107, 38, 193), (194, 257, 193, 73), (114, 41, 194, 258), (17, 114, 258, 148), (258, 194, 73, 195), (148, 258, 195, 58), (193, 38, 108, 259), (73, 193, 259, 196), (259, 108, 15, 146), (196, 259, 146, 57), (195, 73, 196, 260), (58, 195, 260, 147), (260, 196, 57, 145), (147, 260, 145, 23), (116, 17, 148, 261), (42, 116, 261, 198), (261, 148, 58, 197), (198, 261, 197, 74), (115, 42, 198, 262), (8, 115, 262, 128), (262, 198, 74, 199), (128, 262, 199, 48), (197, 58, 147, 263), (74, 197, 263, 200), (263, 147, 23, 149), (200, 263, 149, 59), (199, 74, 200, 264), (48, 199, 264, 127), (264, 200, 59, 150), (127, 264, 150, 20), (146, 15, 106, 265), (57, 146, 265, 202), (265, 106, 37, 201), (202, 265, 201, 75), (145, 57, 202, 266), (23, 145, 266, 151), (266, 202, 75, 203), (151, 266, 203, 60), (201, 37, 105, 267), (75, 201, 267, 204), (267, 105, 2, 87), (204, 267, 87, 28), (203, 75, 204, 268), (60, 203, 268, 152), (268, 204, 28, 88), (152, 268, 88, 10), (149, 23, 151, 269), (59, 149, 269, 206), (269, 151, 60, 205), (206, 269, 205, 76), (150, 59, 206, 270), (20, 150, 270, 126), (270, 206, 76, 207), (126, 270, 207, 47), (205, 60, 152, 271), (76, 205, 271, 208), (271, 152, 10, 86), (208, 271, 86, 27), (207, 76, 208, 272), (47, 207, 272, 125), (272, 208, 27, 85), (125, 272, 85, 4), (124, 8, 128, 273), (46, 124, 273, 210), (273, 128, 48, 209), (210, 273, 209, 77), (123, 46, 210, 274), (19, 123, 274, 156), (274, 210, 77, 211), (156, 274, 211, 62), (209, 48, 127, 275), (77, 209, 275, 212), (275, 127, 20, 154), (212, 275, 154, 61), (211, 77, 212, 276), (62, 211, 276, 155), (276, 212, 61, 153), (155, 276, 153, 24), (122, 19, 156, 277), (45, 122, 277, 214), (277, 156, 62, 213), (214, 277, 213, 78), (121, 45, 214, 278), (5, 121, 278, 95), (278, 214, 78, 215), (95, 278, 215, 32), (213, 62, 155, 279), (78, 213, 279, 216), (279, 155, 24, 157), (216, 279, 157, 63), (215, 78, 216, 280), (32, 215, 280, 96), (280, 216, 63, 158), (96, 280, 158, 12), (154, 20, 126, 281), (61, 154, 281, 218), (281, 126, 47, 217), (218, 281, 217, 79), (153, 61, 218, 282), (24, 153, 282, 159), (282, 218, 79, 219), (159, 282, 219, 64), (217, 47, 125, 283), (79, 217, 283, 220), (283, 125, 4, 81), (220, 283, 81, 25), (219, 79, 220, 284), (64, 219, 284, 160), (284, 220, 25, 82), (160, 284, 82, 9), (157, 24, 159, 285), (63, 157, 285, 222), (285, 159, 64, 221), (222, 285, 221, 80), (158, 63, 222, 286), (12, 158, 286, 94), (286, 222, 80, 223), (94, 286, 223, 31), (221, 64, 160, 287), (80, 221, 287, 224), (287, 160, 9, 84), (224, 287, 84, 26), (223, 80, 224, 288), (31, 223, 288, 93), (288, 224, 26, 83), (93, 288, 83, 1)])
me_plane.polygons.foreach_set('use_smooth', [True] * 256)
me_plane.materials.append(mat_ground)
me_plane.use_remesh_preserve_volume = False
me_plane.use_remesh_preserve_attributes = False
me_plane.use_mirror_vertex_groups = False
me_plane.update()

# ---- objects
ob_lamp_003 = bpy.data.objects.new('Lamp.003', light_lamp_003)
ob_lamp_001 = bpy.data.objects.new('Lamp.001', light_lamp_004)
ob_lamp_002 = bpy.data.objects.new('Lamp.002', light_lamp_001)
ob_loop3 = bpy.data.objects.new('Loop3', me_torus_002)
ob_loop2 = bpy.data.objects.new('Loop2', me_torus_001)
ob_loop1 = bpy.data.objects.new('Loop1', me_torus)
ob_ground = bpy.data.objects.new('Ground', me_plane)
ob_lamp = bpy.data.objects.new('Lamp', light_spot)
ob_camera = bpy.data.objects.new('Camera', cam_camera)

# ---- transforms, parenting, visibility, modifiers, constraints
ob_lamp_003.location = (-4.815, -3.386, 0.05436)
ob_lamp_003.lock_rotations_4d = False
ob_lamp_003.empty_display_type = 'ARROWS'
ob_lamp_003.lineart.crease_threshold = 0.0
ob_lamp_001.location = (10.04, 3.085, 0.05714)
ob_lamp_001.lock_rotations_4d = False
ob_lamp_001.empty_display_type = 'ARROWS'
ob_lamp_001.lineart.crease_threshold = 0.0
ob_lamp_002.location = (9.233, -8.086, -0.173)
ob_lamp_002.lock_rotations_4d = False
ob_lamp_002.empty_display_type = 'ARROWS'
ob_lamp_002.lineart.crease_threshold = 0.0
ob_loop3.location = (9.255, -8.022, 3.17)
ob_loop3.rotation_euler = (1.571, -0.0, -0.8974)
ob_loop3.scale = (2.195, 2.195, 2.195)
ob_loop3.lock_rotations_4d = False
ob_loop3.empty_display_type = 'ARROWS'
ob_loop3.lineart.crease_threshold = 0.0
ob_loop2.location = (10.09, 3.096, 3.755)
ob_loop2.rotation_euler = (1.571, -0.0, 0.3379)
ob_loop2.scale = (2.195, 2.195, 2.195)
ob_loop2.lock_rotations_4d = False
ob_loop2.empty_display_type = 'ARROWS'
ob_loop2.lineart.crease_threshold = 0.0
ob_loop1.location = (-4.879, -3.374, 3.35)
ob_loop1.rotation_euler = (1.571, -0.0, 0.975)
ob_loop1.scale = (2.195, 2.195, 2.195)
ob_loop1.lock_rotations_4d = False
ob_loop1.empty_display_type = 'ARROWS'
ob_loop1.lineart.crease_threshold = 0.0
ob_ground.location = (0.0, 0.0, -2.24)
ob_ground.scale = (20.0, 20.0, 20.0)
ob_ground.lock_rotations_4d = False
ob_ground.empty_display_type = 'ARROWS'
ob_ground.lineart.crease_threshold = 0.0
ob_lamp.location = (4.076, 1.005, 19.98)
ob_lamp.rotation_euler = (0.6503, 0.05522, 1.866)
ob_lamp.lock_rotations_4d = False
ob_lamp.empty_display_type = 'ARROWS'
ob_lamp.color = (0.0, 0.0, 0.0, 0.0)
ob_lamp.lineart.crease_threshold = 0.0
ob_camera.location = (7.481, -6.508, 5.344)
ob_camera.rotation_euler = (1.109, 0.01082, 0.8149)
ob_camera.lock_rotations_4d = False
ob_camera.empty_display_type = 'ARROWS'
ob_camera.color = (0.0, 0.0, 0.0, 0.0)
ob_camera.display_type = 'WIRE'
ob_camera.lineart.crease_threshold = 0.0

# ---- collection membership
col_collection_1.objects.link(ob_lamp_003)
col_collection_1.objects.link(ob_lamp_001)
col_collection_1.objects.link(ob_lamp_002)
col_collection_1.objects.link(ob_loop3)
col_collection_1.objects.link(ob_loop2)
col_collection_1.objects.link(ob_loop1)
col_collection_1.objects.link(ob_ground)
col_collection_1.objects.link(ob_lamp)
col_collection_1.objects.link(ob_camera)

# ---- scene / render settings (as saved in the file)
scene.camera = ob_camera
scene.frame_start = 1; scene.frame_end = 250; scene.frame_set(1)
scene.render.engine = 'BLENDER_EEVEE_NEXT'
scene.render.image_settings.file_format = 'JPEG'
scene.render.image_settings.color_mode = 'RGB'
scene.render.image_settings.compression = 90
scene.render.resolution_x = 800
scene.render.resolution_y = 600
scene.render.pixel_aspect_x = 100.0
scene.render.pixel_aspect_y = 100.0
scene.render.fps = 25
scene.render.dither_intensity = 0.0
scene.render.use_compositing = False
scene.render.use_sequencer = False
scene.render.bake_margin = 2
scene.render.bake_bias = 0.0
scene.render.use_stamp_time = False
scene.render.use_stamp_date = False
scene.render.use_stamp_frame = False
scene.render.use_stamp_camera = False
scene.render.use_stamp_scene = False
scene.render.use_stamp_filename = False
scene.render.use_stamp_render_time = False
scene.render.stamp_font_size = 0
scene.cycles.use_denoising = False
scene.cycles.samples = 10
scene.cycles.sampling_pattern = 'TABULATED_SOBOL'
scene.cycles.light_sampling_threshold = 0.0
scene.cycles.use_adaptive_sampling = False
scene.cycles.use_light_tree = False
scene.cycles.blur_glossy = 0.0
scene.cycles.volume_bounces = 1
scene.cycles.pixel_filter_type = 'GAUSSIAN'
scene.cycles.sample_clamp_indirect = 0.0
scene.view_settings.view_transform = 'Raw'
bpy.context.view_layer.update()
